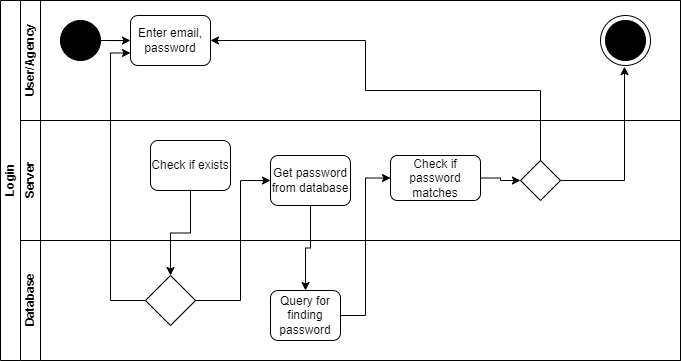

The diagram above was exported from draw.io. Its source (the exported page's mxGraphModel, read from the mxfile embedded in the PNG):
<mxGraphModel dx="496" dy="243" grid="1" gridSize="10" guides="1" tooltips="1" connect="1" arrows="1" fold="1" page="1" pageScale="1" pageWidth="827" pageHeight="1169" math="0" shadow="0">
  <root>
    <mxCell id="0" />
    <mxCell id="1" parent="0" />
    <mxCell id="dNxyNK7c78bLwvsdeMH5-19" value="Login" style="swimlane;html=1;childLayout=stackLayout;resizeParent=1;resizeParentMax=0;horizontal=0;startSize=20;horizontalStack=0;" parent="1" vertex="1">
      <mxGeometry x="120" y="120" width="680" height="360" as="geometry" />
    </mxCell>
    <mxCell id="dNxyNK7c78bLwvsdeMH5-21" value="User/Agency" style="swimlane;html=1;startSize=20;horizontal=0;" parent="dNxyNK7c78bLwvsdeMH5-19" vertex="1">
      <mxGeometry x="20" width="660" height="120" as="geometry" />
    </mxCell>
    <mxCell id="lTHmhP-OL4ltzDd816u_-4" value="Enter email, password" style="rounded=1;whiteSpace=wrap;html=1;" vertex="1" parent="dNxyNK7c78bLwvsdeMH5-21">
      <mxGeometry x="110" y="15" width="80" height="50" as="geometry" />
    </mxCell>
    <mxCell id="lTHmhP-OL4ltzDd816u_-5" style="edgeStyle=orthogonalEdgeStyle;rounded=0;orthogonalLoop=1;jettySize=auto;html=1;exitX=0.5;exitY=1;exitDx=0;exitDy=0;" edge="1" parent="dNxyNK7c78bLwvsdeMH5-21" source="lTHmhP-OL4ltzDd816u_-4" target="lTHmhP-OL4ltzDd816u_-4">
      <mxGeometry relative="1" as="geometry" />
    </mxCell>
    <mxCell id="lTHmhP-OL4ltzDd816u_-8" style="edgeStyle=orthogonalEdgeStyle;rounded=0;orthogonalLoop=1;jettySize=auto;html=1;exitX=1;exitY=0.5;exitDx=0;exitDy=0;" edge="1" parent="dNxyNK7c78bLwvsdeMH5-21" source="lTHmhP-OL4ltzDd816u_-9" target="lTHmhP-OL4ltzDd816u_-4">
      <mxGeometry relative="1" as="geometry" />
    </mxCell>
    <mxCell id="lTHmhP-OL4ltzDd816u_-9" value="" style="ellipse;whiteSpace=wrap;html=1;fillColor=#000000;" vertex="1" parent="dNxyNK7c78bLwvsdeMH5-21">
      <mxGeometry x="40" y="20" width="40" height="40" as="geometry" />
    </mxCell>
    <mxCell id="lTHmhP-OL4ltzDd816u_-28" value="" style="ellipse;whiteSpace=wrap;html=1;aspect=fixed;" vertex="1" parent="dNxyNK7c78bLwvsdeMH5-21">
      <mxGeometry x="580" y="15" width="50" height="50" as="geometry" />
    </mxCell>
    <mxCell id="lTHmhP-OL4ltzDd816u_-29" value="" style="ellipse;whiteSpace=wrap;html=1;aspect=fixed;fillColor=#000000;" vertex="1" parent="dNxyNK7c78bLwvsdeMH5-21">
      <mxGeometry x="585" y="20" width="40" height="40" as="geometry" />
    </mxCell>
    <mxCell id="dNxyNK7c78bLwvsdeMH5-20" value="Server" style="swimlane;html=1;startSize=20;horizontal=0;" parent="dNxyNK7c78bLwvsdeMH5-19" vertex="1">
      <mxGeometry x="20" y="120" width="660" height="120" as="geometry" />
    </mxCell>
    <mxCell id="lTHmhP-OL4ltzDd816u_-13" value="Get password from database" style="rounded=1;whiteSpace=wrap;html=1;" vertex="1" parent="dNxyNK7c78bLwvsdeMH5-20">
      <mxGeometry x="250" y="35" width="80" height="50" as="geometry" />
    </mxCell>
    <mxCell id="lTHmhP-OL4ltzDd816u_-18" value="Check if exists" style="rounded=1;whiteSpace=wrap;html=1;" vertex="1" parent="dNxyNK7c78bLwvsdeMH5-20">
      <mxGeometry x="130" y="20" width="80" height="50" as="geometry" />
    </mxCell>
    <mxCell id="lTHmhP-OL4ltzDd816u_-26" style="edgeStyle=orthogonalEdgeStyle;rounded=0;orthogonalLoop=1;jettySize=auto;html=1;entryX=0;entryY=0.5;entryDx=0;entryDy=0;" edge="1" parent="dNxyNK7c78bLwvsdeMH5-20" source="lTHmhP-OL4ltzDd816u_-23" target="lTHmhP-OL4ltzDd816u_-25">
      <mxGeometry relative="1" as="geometry" />
    </mxCell>
    <mxCell id="lTHmhP-OL4ltzDd816u_-23" value="Check if password matches" style="rounded=1;whiteSpace=wrap;html=1;" vertex="1" parent="dNxyNK7c78bLwvsdeMH5-20">
      <mxGeometry x="370" y="35" width="90" height="45" as="geometry" />
    </mxCell>
    <mxCell id="lTHmhP-OL4ltzDd816u_-25" value="" style="rhombus;whiteSpace=wrap;html=1;" vertex="1" parent="dNxyNK7c78bLwvsdeMH5-20">
      <mxGeometry x="500" y="40" width="40" height="40" as="geometry" />
    </mxCell>
    <mxCell id="dNxyNK7c78bLwvsdeMH5-22" value="Database" style="swimlane;html=1;startSize=20;horizontal=0;" parent="dNxyNK7c78bLwvsdeMH5-19" vertex="1">
      <mxGeometry x="20" y="240" width="660" height="120" as="geometry" />
    </mxCell>
    <mxCell id="lTHmhP-OL4ltzDd816u_-15" value="Query for finding password" style="rounded=1;whiteSpace=wrap;html=1;" vertex="1" parent="dNxyNK7c78bLwvsdeMH5-22">
      <mxGeometry x="250" y="50" width="70" height="50" as="geometry" />
    </mxCell>
    <mxCell id="lTHmhP-OL4ltzDd816u_-17" value="" style="rhombus;whiteSpace=wrap;html=1;" vertex="1" parent="dNxyNK7c78bLwvsdeMH5-22">
      <mxGeometry x="125" y="35" width="50" height="50" as="geometry" />
    </mxCell>
    <mxCell id="lTHmhP-OL4ltzDd816u_-19" style="edgeStyle=orthogonalEdgeStyle;rounded=0;orthogonalLoop=1;jettySize=auto;html=1;entryX=0.5;entryY=0;entryDx=0;entryDy=0;" edge="1" parent="dNxyNK7c78bLwvsdeMH5-19" source="lTHmhP-OL4ltzDd816u_-18" target="lTHmhP-OL4ltzDd816u_-17">
      <mxGeometry relative="1" as="geometry" />
    </mxCell>
    <mxCell id="lTHmhP-OL4ltzDd816u_-20" style="edgeStyle=orthogonalEdgeStyle;rounded=0;orthogonalLoop=1;jettySize=auto;html=1;entryX=0;entryY=0.75;entryDx=0;entryDy=0;" edge="1" parent="dNxyNK7c78bLwvsdeMH5-19" source="lTHmhP-OL4ltzDd816u_-17" target="lTHmhP-OL4ltzDd816u_-4">
      <mxGeometry relative="1" as="geometry">
        <Array as="points">
          <mxPoint x="110" y="300" />
          <mxPoint x="110" y="52" />
        </Array>
      </mxGeometry>
    </mxCell>
    <mxCell id="lTHmhP-OL4ltzDd816u_-21" style="edgeStyle=orthogonalEdgeStyle;rounded=0;orthogonalLoop=1;jettySize=auto;html=1;entryX=0;entryY=0.5;entryDx=0;entryDy=0;" edge="1" parent="dNxyNK7c78bLwvsdeMH5-19" source="lTHmhP-OL4ltzDd816u_-17" target="lTHmhP-OL4ltzDd816u_-13">
      <mxGeometry relative="1" as="geometry">
        <Array as="points">
          <mxPoint x="240" y="300" />
          <mxPoint x="240" y="180" />
        </Array>
      </mxGeometry>
    </mxCell>
    <mxCell id="lTHmhP-OL4ltzDd816u_-22" style="edgeStyle=orthogonalEdgeStyle;rounded=0;orthogonalLoop=1;jettySize=auto;html=1;exitX=0.5;exitY=1;exitDx=0;exitDy=0;" edge="1" parent="dNxyNK7c78bLwvsdeMH5-19" source="lTHmhP-OL4ltzDd816u_-13" target="lTHmhP-OL4ltzDd816u_-15">
      <mxGeometry relative="1" as="geometry" />
    </mxCell>
    <mxCell id="lTHmhP-OL4ltzDd816u_-24" style="edgeStyle=orthogonalEdgeStyle;rounded=0;orthogonalLoop=1;jettySize=auto;html=1;entryX=0;entryY=0.5;entryDx=0;entryDy=0;" edge="1" parent="dNxyNK7c78bLwvsdeMH5-19" source="lTHmhP-OL4ltzDd816u_-15" target="lTHmhP-OL4ltzDd816u_-23">
      <mxGeometry relative="1" as="geometry" />
    </mxCell>
    <mxCell id="lTHmhP-OL4ltzDd816u_-27" style="edgeStyle=orthogonalEdgeStyle;rounded=0;orthogonalLoop=1;jettySize=auto;html=1;entryX=1;entryY=0.5;entryDx=0;entryDy=0;" edge="1" parent="dNxyNK7c78bLwvsdeMH5-19" source="lTHmhP-OL4ltzDd816u_-25" target="lTHmhP-OL4ltzDd816u_-4">
      <mxGeometry relative="1" as="geometry">
        <Array as="points">
          <mxPoint x="540" y="90" />
          <mxPoint x="365" y="90" />
          <mxPoint x="365" y="40" />
        </Array>
      </mxGeometry>
    </mxCell>
    <mxCell id="lTHmhP-OL4ltzDd816u_-30" style="edgeStyle=orthogonalEdgeStyle;rounded=0;orthogonalLoop=1;jettySize=auto;html=1;entryX=0.475;entryY=1.154;entryDx=0;entryDy=0;entryPerimeter=0;" edge="1" parent="dNxyNK7c78bLwvsdeMH5-19" source="lTHmhP-OL4ltzDd816u_-25" target="lTHmhP-OL4ltzDd816u_-29">
      <mxGeometry relative="1" as="geometry" />
    </mxCell>
  </root>
</mxGraphModel>